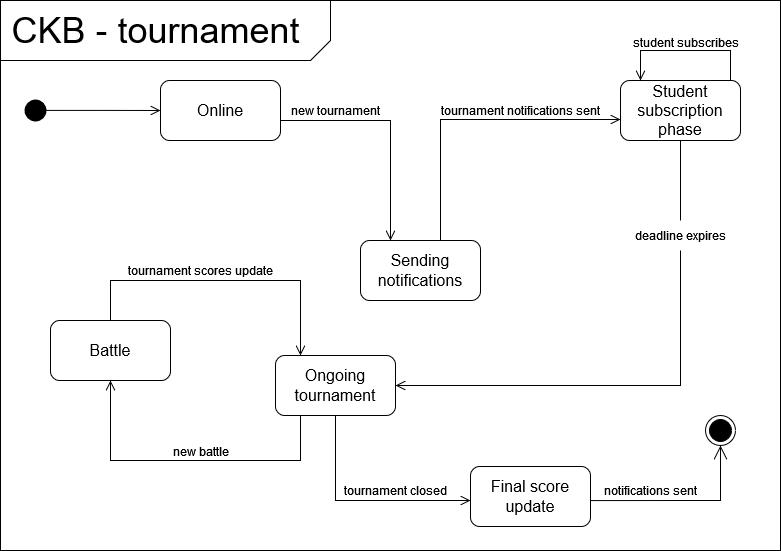

The diagram above was exported from draw.io. Its source (the exported page's mxGraphModel, read from the mxfile embedded in the PNG):
<mxGraphModel dx="1434" dy="763" grid="1" gridSize="10" guides="1" tooltips="1" connect="1" arrows="1" fold="1" page="1" pageScale="1" pageWidth="1169" pageHeight="827" math="0" shadow="0">
  <root>
    <mxCell id="0" />
    <mxCell id="1" parent="0" />
    <mxCell id="S1xH0F-oZ2dt-ppbrhA1-153" value="" style="rounded=0;whiteSpace=wrap;html=1;" vertex="1" parent="1">
      <mxGeometry x="220" y="220" width="780" height="550" as="geometry" />
    </mxCell>
    <mxCell id="S1xH0F-oZ2dt-ppbrhA1-154" value="" style="verticalLabelPosition=bottom;verticalAlign=top;html=1;shape=card;whiteSpace=wrap;size=20;arcSize=12;direction=west;" vertex="1" parent="1">
      <mxGeometry x="220" y="220" width="330" height="60" as="geometry" />
    </mxCell>
    <mxCell id="S1xH0F-oZ2dt-ppbrhA1-155" value="&lt;font style=&quot;font-size: 36px;&quot;&gt;CKB - tournament&lt;br&gt;&lt;/font&gt;" style="text;html=1;align=center;verticalAlign=middle;resizable=0;points=[];autosize=1;strokeColor=none;fillColor=none;" vertex="1" parent="1">
      <mxGeometry x="220" y="220" width="310" height="60" as="geometry" />
    </mxCell>
    <mxCell id="S1xH0F-oZ2dt-ppbrhA1-156" value="" style="ellipse;html=1;shape=startState;fillColor=#000000;strokeColor=none;" vertex="1" parent="1">
      <mxGeometry x="240" y="315" width="30" height="30" as="geometry" />
    </mxCell>
    <mxCell id="S1xH0F-oZ2dt-ppbrhA1-157" value="" style="edgeStyle=orthogonalEdgeStyle;html=1;verticalAlign=bottom;endArrow=open;endSize=8;strokeColor=#000000;rounded=0;exitX=0.802;exitY=0.497;exitDx=0;exitDy=0;exitPerimeter=0;" edge="1" parent="1" source="S1xH0F-oZ2dt-ppbrhA1-156" target="S1xH0F-oZ2dt-ppbrhA1-158">
      <mxGeometry relative="1" as="geometry">
        <mxPoint x="265" y="385" as="targetPoint" />
        <mxPoint x="310" y="330" as="sourcePoint" />
      </mxGeometry>
    </mxCell>
    <mxCell id="S1xH0F-oZ2dt-ppbrhA1-158" value="&lt;font style=&quot;font-size: 16px;&quot;&gt;Online&lt;/font&gt;" style="rounded=1;whiteSpace=wrap;html=1;" vertex="1" parent="1">
      <mxGeometry x="380" y="300" width="120" height="60" as="geometry" />
    </mxCell>
    <mxCell id="S1xH0F-oZ2dt-ppbrhA1-159" value="&lt;font style=&quot;font-size: 16px;&quot;&gt;Student subscription phase&lt;font style=&quot;font-size: 16px;&quot;&gt;&lt;br&gt;&lt;/font&gt;&lt;/font&gt;" style="rounded=1;whiteSpace=wrap;html=1;" vertex="1" parent="1">
      <mxGeometry x="840" y="300" width="120" height="60" as="geometry" />
    </mxCell>
    <mxCell id="S1xH0F-oZ2dt-ppbrhA1-160" value="new battle" style="text;html=1;align=center;verticalAlign=middle;resizable=0;points=[];autosize=1;strokeColor=none;fillColor=none;" vertex="1" parent="1">
      <mxGeometry x="380" y="656" width="80" height="30" as="geometry" />
    </mxCell>
    <mxCell id="S1xH0F-oZ2dt-ppbrhA1-161" value="&lt;font style=&quot;font-size: 16px;&quot;&gt;Ongoing tournament&lt;br&gt;&lt;/font&gt;" style="rounded=1;whiteSpace=wrap;html=1;" vertex="1" parent="1">
      <mxGeometry x="495" y="575" width="120" height="60" as="geometry" />
    </mxCell>
    <mxCell id="S1xH0F-oZ2dt-ppbrhA1-163" value="tournament notifications sent" style="text;html=1;align=center;verticalAlign=middle;resizable=0;points=[];autosize=1;strokeColor=none;fillColor=none;" vertex="1" parent="1">
      <mxGeometry x="650" y="315" width="180" height="30" as="geometry" />
    </mxCell>
    <mxCell id="S1xH0F-oZ2dt-ppbrhA1-164" value="new tournament" style="text;html=1;align=center;verticalAlign=middle;resizable=0;points=[];autosize=1;strokeColor=none;fillColor=none;" vertex="1" parent="1">
      <mxGeometry x="500" y="315" width="110" height="30" as="geometry" />
    </mxCell>
    <mxCell id="S1xH0F-oZ2dt-ppbrhA1-165" value="" style="edgeStyle=orthogonalEdgeStyle;html=1;verticalAlign=bottom;endArrow=open;endSize=8;strokeColor=#000000;rounded=0;" edge="1" parent="1" source="S1xH0F-oZ2dt-ppbrhA1-170" target="S1xH0F-oZ2dt-ppbrhA1-159">
      <mxGeometry relative="1" as="geometry">
        <mxPoint x="820" y="315.03999999999996" as="targetPoint" />
        <mxPoint x="660.0400000000002" y="445" as="sourcePoint" />
        <Array as="points">
          <mxPoint x="660" y="339" />
        </Array>
      </mxGeometry>
    </mxCell>
    <mxCell id="S1xH0F-oZ2dt-ppbrhA1-166" value="" style="edgeStyle=orthogonalEdgeStyle;html=1;verticalAlign=bottom;endArrow=open;endSize=8;strokeColor=#000000;rounded=0;" edge="1" parent="1" source="S1xH0F-oZ2dt-ppbrhA1-167" target="S1xH0F-oZ2dt-ppbrhA1-161">
      <mxGeometry relative="1" as="geometry">
        <mxPoint x="830" y="360" as="targetPoint" />
        <mxPoint x="510" y="360" as="sourcePoint" />
        <Array as="points">
          <mxPoint x="900" y="605" />
        </Array>
      </mxGeometry>
    </mxCell>
    <mxCell id="S1xH0F-oZ2dt-ppbrhA1-167" value="deadline expires" style="text;html=1;align=center;verticalAlign=middle;resizable=0;points=[];autosize=1;strokeColor=none;fillColor=none;" vertex="1" parent="1">
      <mxGeometry x="845" y="440" width="110" height="30" as="geometry" />
    </mxCell>
    <mxCell id="S1xH0F-oZ2dt-ppbrhA1-168" value="" style="endArrow=none;html=1;edgeStyle=orthogonalEdgeStyle;rounded=0;" edge="1" parent="1" source="S1xH0F-oZ2dt-ppbrhA1-159" target="S1xH0F-oZ2dt-ppbrhA1-167">
      <mxGeometry relative="1" as="geometry">
        <mxPoint x="560" y="570" as="sourcePoint" />
        <mxPoint x="720" y="570" as="targetPoint" />
      </mxGeometry>
    </mxCell>
    <mxCell id="S1xH0F-oZ2dt-ppbrhA1-169" value="" style="edgeStyle=orthogonalEdgeStyle;html=1;verticalAlign=bottom;endArrow=open;endSize=8;strokeColor=#000000;rounded=0;" edge="1" parent="1" source="S1xH0F-oZ2dt-ppbrhA1-158" target="S1xH0F-oZ2dt-ppbrhA1-170">
      <mxGeometry relative="1" as="geometry">
        <mxPoint x="820" y="330" as="targetPoint" />
        <mxPoint x="500" y="330" as="sourcePoint" />
        <Array as="points">
          <mxPoint x="610" y="340" />
        </Array>
      </mxGeometry>
    </mxCell>
    <mxCell id="S1xH0F-oZ2dt-ppbrhA1-170" value="&lt;font style=&quot;font-size: 16px;&quot;&gt;Sending notifications&lt;br&gt;&lt;/font&gt;" style="rounded=1;whiteSpace=wrap;html=1;" vertex="1" parent="1">
      <mxGeometry x="580" y="460" width="120" height="60" as="geometry" />
    </mxCell>
    <mxCell id="S1xH0F-oZ2dt-ppbrhA1-171" value="" style="edgeStyle=orthogonalEdgeStyle;html=1;verticalAlign=bottom;endArrow=open;endSize=8;strokeColor=#000000;rounded=0;" edge="1" parent="1" source="S1xH0F-oZ2dt-ppbrhA1-159" target="S1xH0F-oZ2dt-ppbrhA1-159">
      <mxGeometry relative="1" as="geometry">
        <mxPoint x="930" y="200" as="targetPoint" />
        <mxPoint x="890" y="480" as="sourcePoint" />
        <Array as="points">
          <mxPoint x="950" y="270" />
          <mxPoint x="860" y="270" />
        </Array>
      </mxGeometry>
    </mxCell>
    <mxCell id="S1xH0F-oZ2dt-ppbrhA1-172" value="student subscribes" style="text;html=1;align=center;verticalAlign=middle;resizable=0;points=[];autosize=1;strokeColor=none;fillColor=none;" vertex="1" parent="1">
      <mxGeometry x="840" y="247" width="130" height="30" as="geometry" />
    </mxCell>
    <mxCell id="S1xH0F-oZ2dt-ppbrhA1-173" value="&lt;font style=&quot;font-size: 16px;&quot;&gt;Battle&lt;/font&gt;" style="rounded=1;whiteSpace=wrap;html=1;" vertex="1" parent="1">
      <mxGeometry x="270" y="540" width="120" height="60" as="geometry" />
    </mxCell>
    <mxCell id="S1xH0F-oZ2dt-ppbrhA1-174" value="" style="edgeStyle=orthogonalEdgeStyle;html=1;verticalAlign=bottom;endArrow=open;endSize=8;strokeColor=#000000;rounded=0;" edge="1" parent="1" source="S1xH0F-oZ2dt-ppbrhA1-161" target="S1xH0F-oZ2dt-ppbrhA1-173">
      <mxGeometry relative="1" as="geometry">
        <mxPoint x="650" y="528" as="targetPoint" />
        <mxPoint x="640.04" y="578" as="sourcePoint" />
        <Array as="points">
          <mxPoint x="520" y="680" />
          <mxPoint x="330" y="680" />
        </Array>
      </mxGeometry>
    </mxCell>
    <mxCell id="S1xH0F-oZ2dt-ppbrhA1-175" value="tournament scores update" style="text;html=1;align=center;verticalAlign=middle;resizable=0;points=[];autosize=1;strokeColor=none;fillColor=none;" vertex="1" parent="1">
      <mxGeometry x="335" y="475" width="170" height="30" as="geometry" />
    </mxCell>
    <mxCell id="S1xH0F-oZ2dt-ppbrhA1-176" value="tournament closed" style="text;html=1;align=center;verticalAlign=middle;resizable=0;points=[];autosize=1;strokeColor=none;fillColor=none;" vertex="1" parent="1">
      <mxGeometry x="550" y="695" width="130" height="30" as="geometry" />
    </mxCell>
    <mxCell id="S1xH0F-oZ2dt-ppbrhA1-177" value="" style="edgeStyle=orthogonalEdgeStyle;html=1;verticalAlign=bottom;endArrow=open;endSize=8;strokeColor=#000000;rounded=0;" edge="1" parent="1" source="S1xH0F-oZ2dt-ppbrhA1-161" target="S1xH0F-oZ2dt-ppbrhA1-179">
      <mxGeometry relative="1" as="geometry">
        <mxPoint x="625" y="615" as="targetPoint" />
        <mxPoint x="910" y="480" as="sourcePoint" />
        <Array as="points">
          <mxPoint x="555" y="720" />
        </Array>
      </mxGeometry>
    </mxCell>
    <mxCell id="S1xH0F-oZ2dt-ppbrhA1-178" value="" style="edgeStyle=orthogonalEdgeStyle;html=1;verticalAlign=bottom;endArrow=open;endSize=8;strokeColor=#000000;rounded=0;" edge="1" parent="1" source="S1xH0F-oZ2dt-ppbrhA1-173" target="S1xH0F-oZ2dt-ppbrhA1-161">
      <mxGeometry relative="1" as="geometry">
        <mxPoint x="635" y="625" as="targetPoint" />
        <mxPoint x="920" y="490" as="sourcePoint" />
        <Array as="points">
          <mxPoint x="330" y="500" />
          <mxPoint x="520" y="500" />
        </Array>
      </mxGeometry>
    </mxCell>
    <mxCell id="S1xH0F-oZ2dt-ppbrhA1-179" value="&lt;font style=&quot;font-size: 16px;&quot;&gt;Final score update&lt;br&gt;&lt;/font&gt;" style="rounded=1;whiteSpace=wrap;html=1;" vertex="1" parent="1">
      <mxGeometry x="690" y="686" width="120" height="60" as="geometry" />
    </mxCell>
    <mxCell id="S1xH0F-oZ2dt-ppbrhA1-183" value="notifications sent" style="text;html=1;align=center;verticalAlign=middle;resizable=0;points=[];autosize=1;strokeColor=none;fillColor=none;" vertex="1" parent="1">
      <mxGeometry x="810" y="695" width="120" height="30" as="geometry" />
    </mxCell>
    <mxCell id="S1xH0F-oZ2dt-ppbrhA1-185" value="" style="endArrow=open;endFill=1;endSize=12;html=1;rounded=0;exitX=0.995;exitY=0.568;exitDx=0;exitDy=0;exitPerimeter=0;entryX=0.5;entryY=1;entryDx=0;entryDy=0;" edge="1" parent="1" source="S1xH0F-oZ2dt-ppbrhA1-179" target="S1xH0F-oZ2dt-ppbrhA1-186">
      <mxGeometry width="160" relative="1" as="geometry">
        <mxPoint x="830" y="680" as="sourcePoint" />
        <mxPoint x="959.8800000000001" y="717.86" as="targetPoint" />
        <Array as="points">
          <mxPoint x="910" y="720" />
          <mxPoint x="940" y="720" />
        </Array>
      </mxGeometry>
    </mxCell>
    <mxCell id="S1xH0F-oZ2dt-ppbrhA1-186" value="" style="ellipse;html=1;shape=endState;fillColor=#000000;strokeColor=#050000;" vertex="1" parent="1">
      <mxGeometry x="925" y="635" width="30" height="30" as="geometry" />
    </mxCell>
  </root>
</mxGraphModel>